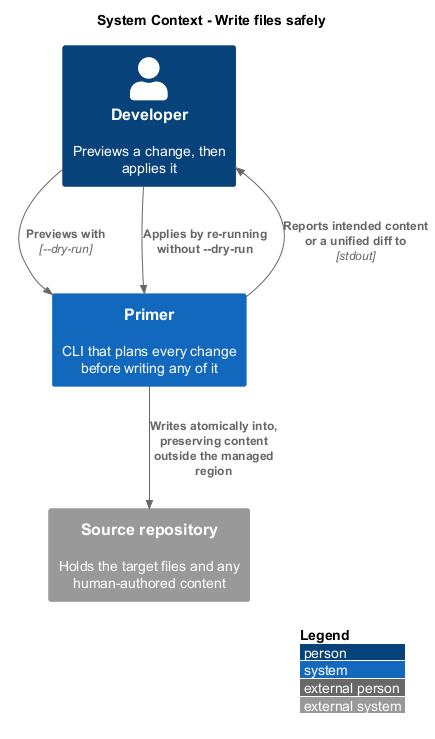

The diagram above was rendered by PlantUML. Its source (embedded in the PNG):
@startuml
!include <C4/C4_Context>
LAYOUT_WITH_LEGEND()
title System Context - Write files safely

Person(dev, "Developer", "Previews a change, then applies it")
System(primer, "Primer", "CLI that plans every change before writing any of it")
System_Ext(repo, "Source repository", "Holds the target files and any human-authored content")

Rel(dev, primer, "Previews with", "--dry-run")
Rel(primer, dev, "Reports intended content or a unified diff to", "stdout")
Rel(dev, primer, "Applies by re-running without --dry-run")
Rel(primer, repo, "Writes atomically into, preserving content outside the managed region")
@enduml